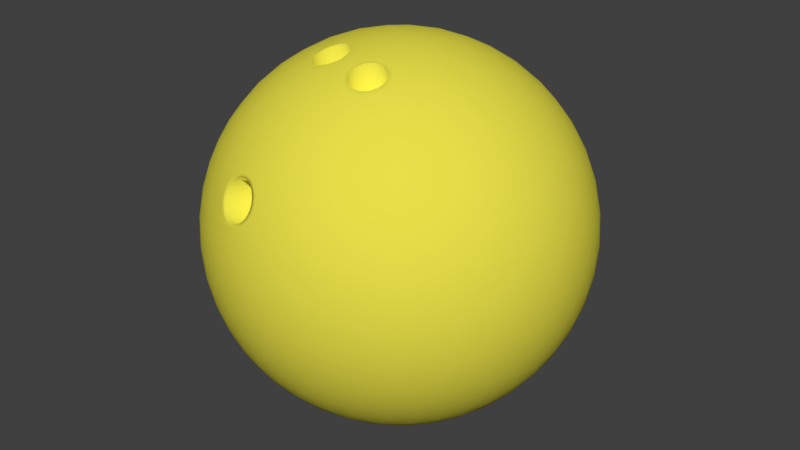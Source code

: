 # Source: IncrediBowl_Ball.blend  (saved by Blender 2.78.0; exported with 4.5.12 LTS)
import bpy
from mathutils import Matrix  # noqa: F401  (used for matrix-valued properties, if any)

bpy.ops.wm.read_factory_settings(use_empty=True)
scene = bpy.context.scene
scene.name = 'Scene'

# ---- collections
col_collection_1 = bpy.data.collections.new('Collection 1'); scene.collection.children.link(col_collection_1)

# ---- materials (node trees are filled in below, after node groups)
mat_bowlingball = bpy.data.materials.new('BowlingBall')
mat_bowlingball.alpha_threshold = 0.0
mat_bowlingball.use_transparent_shadow = False
mat_bowlingball.diffuse_color = (0.8, 0.7381, 0.06661, 1.0)
mat_bowlingball.roughness = 0.5

# ---- material node trees

# ---- world
world_world = bpy.data.worlds.new('World'); scene.world = world_world
world_world.color = (0.05088, 0.05088, 0.05088)
world_world.use_sun_shadow = False
world_world.sun_shadow_jitter_overblur = 0.0
world_world.cycles.sampling_method = 'MANUAL'

# ---- meshes
me_icosphere = bpy.data.meshes.new('Icosphere')
me_icosphere.from_pydata([(0.0, 0.0, -1.079), (0.7808, -0.5673, -0.4825), (-0.2982, -0.9179, -0.4826), (-0.9651, 0.0, -0.4825), (-0.2982, 0.9179, -0.4826), (0.7808, 0.5673, -0.4825), (0.2982, -0.9179, 0.4826), (-0.7808, -0.5673, 0.4825), (-0.7808, 0.5673, 0.4825), (0.2982, 0.9179, 0.4826), (0.9651, 0.0, 0.4825), (0.0, 0.0, 1.079), (-0.2783, -0.8566, -0.5942), (-0.2512, -0.7732, -0.7095), (-0.2165, -0.6665, -0.8205), (-0.1753, -0.5395, -0.9179), (-0.1299, -0.3999, -0.9937), (-0.08374, -0.2577, -1.044), (-0.03976, -0.1224, -1.071), (0.1041, -0.07563, -1.071), (0.2192, -0.1593, -1.044), (0.3402, -0.2471, -0.9937), (0.4589, -0.3334, -0.9179), (0.5669, -0.4119, -0.8205), (0.6577, -0.4778, -0.7095), (0.7286, -0.5294, -0.5942), (0.6889, -0.6518, -0.5147), (0.574, -0.7356, -0.542), (0.437, -0.8118, -0.5606), (0.2836, -0.8729, -0.5673), (0.1236, -0.9136, -0.5606), (-0.03198, -0.9325, -0.542), (-0.1742, -0.9322, -0.5147), (0.8327, 0.4538, -0.5147), (0.8769, 0.3186, -0.542), (0.9071, 0.1648, -0.5606), (0.9178, -1.89e-08, -0.5673), (0.9071, -0.1648, -0.5606), (0.8769, -0.3186, -0.542), (0.8327, -0.4538, -0.5147), (0.1041, 0.07563, -1.071), (0.2192, 0.1593, -1.044), (0.3402, 0.2471, -0.9937), (0.4589, 0.3334, -0.9179), (0.5669, 0.4119, -0.8205), (0.6577, 0.4778, -0.7095), (0.7286, 0.5294, -0.5942), (-0.9007, 0.0, -0.5942), (-0.813, 0.0, -0.7095), (-0.7008, 0.0, -0.8205), (-0.5673, 0.0, -0.9179), (-0.4205, 0.0, -0.9937), (-0.271, 0.0, -1.044), (-0.1287, 0.0, -1.071), (-0.407, -0.8566, -0.5147), (-0.5222, -0.7732, -0.542), (-0.637, -0.6665, -0.5606), (-0.7426, -0.5395, -0.5673), (-0.8307, -0.3999, -0.5606), (-0.8967, -0.2577, -0.542), (-0.9404, -0.1224, -0.5147), (-0.2783, 0.8566, -0.5942), (-0.2512, 0.7732, -0.7095), (-0.2165, 0.6665, -0.8205), (-0.1753, 0.5395, -0.9179), (-0.1299, 0.3999, -0.9937), (-0.08374, 0.2577, -1.044), (-0.03976, 0.1224, -1.071), (-0.9404, 0.1224, -0.5147), (-0.8967, 0.2577, -0.542), (-0.8307, 0.3999, -0.5606), (-0.7426, 0.5395, -0.5673), (-0.637, 0.6665, -0.5606), (-0.5222, 0.7732, -0.542), (-0.407, 0.8566, -0.5147), (-0.1742, 0.9322, -0.5147), (-0.03198, 0.9325, -0.542), (0.1236, 0.9136, -0.5606), (0.2836, 0.8729, -0.5673), (0.437, 0.8118, -0.5606), (0.574, 0.7356, -0.542), (0.6889, 0.6518, -0.5147), (1.005, -0.07563, 0.386), (1.032, -0.1593, 0.271), (1.041, -0.2471, 0.1402), (1.026, -0.3334, -9.451e-09), (0.9874, -0.4119, -0.1402), (0.9287, -0.4778, -0.271), (0.8573, -0.5294, -0.386), (0.8573, 0.5294, -0.386), (0.9287, 0.4778, -0.271), (0.9874, 0.4119, -0.1402), (1.026, 0.3334, 9.451e-09), (1.041, 0.2471, 0.1402), (1.032, 0.1593, 0.271), (1.005, 0.07563, 0.386), (0.2386, -0.9789, 0.386), (0.1675, -1.031, 0.271), (0.08662, -1.066, 0.1402), (-9.451e-09, -1.079, -9.451e-09), (-0.08662, -1.066, -0.1402), (-0.1675, -1.031, -0.271), (-0.2386, -0.9789, -0.386), (0.7684, -0.6518, -0.386), (0.7414, -0.7356, -0.271), (0.6969, -0.8118, -0.1402), (0.6342, -0.8729, 9.451e-09), (0.5567, -0.9136, 0.1402), (0.4705, -0.9325, 0.271), (0.3824, -0.9322, 0.386), (-0.8573, -0.5294, 0.386), (-0.9287, -0.4778, 0.271), (-0.9874, -0.4119, 0.1402), (-1.026, -0.3334, -9.451e-09), (-1.041, -0.2471, -0.1402), (-1.032, -0.1593, -0.271), (-1.005, -0.07563, -0.386), (-0.3824, -0.9322, -0.386), (-0.4705, -0.9325, -0.271), (-0.5567, -0.9136, -0.1402), (-0.6342, -0.8729, 9.451e-09), (-0.6969, -0.8118, 0.1402), (-0.7414, -0.7356, 0.271), (-0.7684, -0.6518, 0.386), (-0.7684, 0.6518, 0.386), (-0.7414, 0.7356, 0.271), (-0.6969, 0.8118, 0.1402), (-0.6342, 0.8729, -9.451e-09), (-0.5567, 0.9136, -0.1402), (-0.4705, 0.9325, -0.271), (-0.3824, 0.9322, -0.386), (-1.005, 0.07563, -0.386), (-1.032, 0.1593, -0.271), (-1.041, 0.2471, -0.1402), (-1.026, 0.3334, 9.451e-09), (-0.9874, 0.4119, 0.1402), (-0.9287, 0.4778, 0.271), (-0.8573, 0.5294, 0.386), (0.3824, 0.9322, 0.386), (0.4705, 0.9325, 0.271), (0.5567, 0.9136, 0.1402), (0.6342, 0.8729, -9.451e-09), (0.6969, 0.8118, -0.1402), (0.7414, 0.7356, -0.271), (0.7684, 0.6518, -0.386), (-0.2386, 0.9789, -0.386), (-0.1675, 1.031, -0.271), (-0.08662, 1.066, -0.1402), (9.451e-09, 1.079, 9.451e-09), (0.08662, 1.066, 0.1402), (0.1675, 1.031, 0.271), (0.2386, 0.9789, 0.386), (0.9404, -0.1224, 0.5147), (0.8967, -0.2577, 0.542), (0.8307, -0.3999, 0.5606), (0.7426, -0.5395, 0.5673), (0.637, -0.6665, 0.5606), (0.5222, -0.7732, 0.542), (0.407, -0.8566, 0.5147), (0.1742, -0.9322, 0.5147), (0.03198, -0.9325, 0.542), (-0.1408, -0.9219, 0.5391), (-0.2722, -0.8896, 0.5421), (-0.437, -0.8118, 0.5606), (-0.574, -0.7356, 0.542), (-0.6889, -0.6518, 0.5147), (-0.8327, -0.4538, 0.5147), (-0.8769, -0.3186, 0.542), (-0.9071, -0.1648, 0.5606), (-0.9178, 1.89e-08, 0.5673), (-0.9071, 0.1648, 0.5606), (-0.8769, 0.3186, 0.542), (-0.8327, 0.4538, 0.5147), (-0.6889, 0.6518, 0.5147), (-0.574, 0.7356, 0.542), (-0.437, 0.8118, 0.5606), (-0.2836, 0.8729, 0.5673), (-0.1236, 0.9136, 0.5606), (0.03198, 0.9325, 0.542), (0.1742, 0.9322, 0.5147), (0.407, 0.8566, 0.5147), (0.5222, 0.7732, 0.542), (0.637, 0.6665, 0.5606), (0.7426, 0.5395, 0.5673), (0.8307, 0.3999, 0.5606), (0.8967, 0.2577, 0.542), (0.9404, 0.1224, 0.5147), (0.03976, -0.1224, 1.071), (0.09276, -0.2855, 1.035), (0.09953, -0.3063, 1.027), (0.1753, -0.5395, 0.9179), (0.2165, -0.6665, 0.8205), (0.2512, -0.7732, 0.7095), (0.2783, -0.8566, 0.5942), (0.9007, 0.0, 0.5942), (0.813, 0.0, 0.7095), (0.7008, 0.0, 0.8205), (0.5673, 0.0, 0.9179), (0.4205, 0.0, 0.9937), (0.271, 0.0, 1.044), (0.1287, 0.0, 1.071), (-0.1041, -0.07563, 1.071), (-0.2137, -0.1893, 1.039), (-0.3028, -0.2631, 0.9987), (-0.4589, -0.3334, 0.9179), (-0.5669, -0.4119, 0.8205), (-0.6577, -0.4778, 0.7095), (-0.7286, -0.5294, 0.5942), (-0.1041, 0.07563, 1.071), (-0.2192, 0.1593, 1.044), (-0.3402, 0.2471, 0.9937), (-0.4589, 0.3334, 0.9179), (-0.5669, 0.4119, 0.8205), (-0.6577, 0.4778, 0.7095), (-0.7286, 0.5294, 0.5942), (0.03976, 0.1224, 1.071), (0.08374, 0.2577, 1.044), (0.1299, 0.3999, 0.9937), (0.1753, 0.5395, 0.9179), (0.2165, 0.6665, 0.8205), (0.2512, 0.7732, 0.7095), (0.2783, 0.8566, 0.5942), (0.1793, 0.1303, 1.056), (0.3314, 0.1365, 1.018), (0.2322, 0.273, 1.018), (0.487, 0.14, 0.9526), (0.3904, 0.2836, 0.9651), (0.2836, 0.4199, 0.9526), (0.6342, 0.14, 0.8616), (0.5468, 0.2874, 0.8847), (0.4423, 0.4312, 0.8847), (0.3291, 0.5599, 0.8616), (0.7621, 0.1365, 0.7516), (0.6886, 0.2836, 0.7808), (0.5935, 0.4312, 0.7913), (0.4825, 0.5673, 0.7808), (0.3653, 0.6826, 0.7516), (0.8643, 0.1303, 0.6327), (0.8064, 0.273, 0.6629), (0.7252, 0.4199, 0.6797), (0.6235, 0.5599, 0.6797), (0.5089, 0.6826, 0.6629), (0.391, 0.7817, 0.6327), (-0.0685, 0.2108, 1.056), (-0.02742, 0.3574, 1.018), (-0.1879, 0.3053, 1.018), (0.01737, 0.5064, 0.9526), (-0.1491, 0.4589, 0.9651), (-0.3117, 0.3995, 0.9526), (0.06285, 0.6464, 0.8616), (-0.1044, 0.6088, 0.8847), (-0.2734, 0.5539, 0.8847), (-0.4308, 0.486, 0.8616), (0.1057, 0.7669, 0.7516), (-0.05696, 0.7426, 0.7808), (-0.2267, 0.6977, 0.7913), (-0.3904, 0.6342, 0.7808), (-0.5363, 0.5584, 0.7516), (0.1432, 0.8623, 0.6327), (-0.01048, 0.8513, 0.6629), (-0.1753, 0.8195, 0.6797), (-0.3399, 0.766, 0.6797), (-0.4919, 0.6949, 0.6629), (-0.6227, 0.6134, 0.6327), (-0.2217, 0.0, 1.056), (-0.3484, 0.08437, 1.018), (-0.3484, -0.08437, 1.018), (-0.4763, 0.173, 0.9526), (-0.4825, -1.691e-08, 0.9651), (-0.4763, -0.173, 0.9526), (-0.5954, 0.2595, 0.8616), (-0.6113, 0.08883, 0.8847), (-0.6113, -0.08883, 0.8847), (-0.5954, -0.2595, 0.8616), (-0.6968, 0.3375, 0.7516), (-0.7238, 0.1753, 0.7808), (-0.7336, -1.793e-08, 0.7913), (-0.7238, -0.1753, 0.7808), (-0.6968, -0.3375, 0.7516), (-0.7758, 0.4026, 0.6327), (-0.8129, 0.2531, 0.6629), (-0.8335, 0.08651, 0.6797), (-0.8335, -0.08651, 0.6797), (-0.8129, -0.2531, 0.6629), (-0.7758, -0.4026, 0.6327), (-0.09403, -0.2334, 1.047), (-0.1728, -0.09184, 0.4159), (-0.02742, -0.3574, 1.018), (-0.2817, -0.3766, 0.9681), (-0.1577, -0.4239, 0.977), (0.0439, -0.4813, 0.9622), (-0.4308, -0.486, 0.8616), (-0.2734, -0.5539, 0.8847), (-0.1044, -0.6088, 0.8847), (0.06285, -0.6464, 0.8616), (-0.5363, -0.5584, 0.7516), (-0.3904, -0.6342, 0.7808), (-0.2267, -0.6977, 0.7913), (-0.05696, -0.7426, 0.7808), (0.1057, -0.7669, 0.7516), (-0.6227, -0.6134, 0.6327), (-0.4919, -0.6949, 0.6629), (-0.3399, -0.766, 0.6797), (-0.1753, -0.8195, 0.6797), (-0.01048, -0.8513, 0.6629), (0.1432, -0.8623, 0.6327), (0.1793, -0.1303, 1.056), (0.2322, -0.273, 1.018), (0.3314, -0.1365, 1.018), (0.2474, -0.4152, 0.9622), (0.3904, -0.2836, 0.9651), (0.487, -0.14, 0.9526), (0.3291, -0.5599, 0.8616), (0.4423, -0.4312, 0.8847), (0.5468, -0.2874, 0.8847), (0.6342, -0.14, 0.8616), (0.3653, -0.6826, 0.7516), (0.4825, -0.5673, 0.7808), (0.5935, -0.4312, 0.7913), (0.6886, -0.2836, 0.7808), (0.7621, -0.1365, 0.7516), (0.391, -0.7817, 0.6327), (0.5089, -0.6826, 0.6629), (0.6235, -0.5599, 0.6797), (0.7252, -0.4199, 0.6797), (0.8064, -0.273, 0.6629), (0.8643, -0.1303, 0.6327), (0.9751, 0.2108, 0.411), (0.9943, 0.3053, 0.2871), (0.9225, 0.3574, 0.4306), (0.9914, 0.3995, 0.1472), (0.9299, 0.4589, 0.2982), (0.8443, 0.5065, 0.4416), (0.9633, 0.486, -3.377e-08), (0.9135, 0.5539, 0.1511), (0.838, 0.6088, 0.3022), (0.7426, 0.6464, 0.4416), (0.9121, 0.5584, -0.1435), (0.8729, 0.6342, 0.0), (0.8091, 0.6977, 0.1511), (0.7238, 0.7426, 0.2982), (0.625, 0.7669, 0.4306), (0.8443, 0.6134, -0.274), (0.8129, 0.6949, -0.1435), (0.7599, 0.766, 5.518e-08), (0.6863, 0.8195, 0.1472), (0.5976, 0.8513, 0.2871), (0.5018, 0.8623, 0.411), (0.1008, 0.9926, 0.411), (0.01694, 1.04, 0.2871), (-0.05483, 0.9878, 0.4306), (-0.07359, 1.066, 0.1472), (-0.1491, 1.026, 0.2982), (-0.2208, 0.9594, 0.4416), (-0.1646, 1.066, -3.715e-07), (-0.2445, 1.04, 0.1511), (-0.3201, 0.9851, 0.3022), (-0.3853, 0.906, 0.4416), (-0.2492, 1.04, -0.1435), (-0.3334, 1.026, -5.308e-07), (-0.4135, 0.9851, 0.1511), (-0.4825, 0.9178, 0.2982), (-0.5363, 0.8314, 0.4306), (-0.3225, 0.9926, -0.274), (-0.4097, 0.9878, -0.1435), (-0.4937, 0.9594, -4.138e-07), (-0.5673, 0.906, 0.1472), (-0.625, 0.8314, 0.2871), (-0.665, 0.7437, 0.411), (-0.9128, 0.4026, 0.411), (-0.9838, 0.3375, 0.2871), (-0.9564, 0.2531, 0.4306), (-1.037, 0.2595, 0.1472), (-1.022, 0.1753, 0.2982), (-0.9807, 0.08651, 0.4416), (-1.065, 0.173, 1.182e-07), (-1.065, 0.08883, 0.1511), (-1.036, -8.668e-08, 0.3022), (-0.9807, -0.08651, 0.4416), (-1.066, 0.08437, -0.1435), (-1.079, -3.893e-07, 6.901e-07), (-1.065, -0.08883, 0.1511), (-1.022, -0.1753, 0.2982), (-0.9564, -0.2531, 0.4306), (-1.044, -4.365e-07, -0.274), (-1.066, -0.08437, -0.1435), (-1.065, -0.173, 1.573e-06), (-1.037, -0.2595, 0.1472), (-0.9838, -0.3375, 0.2871), (-0.9128, -0.4026, 0.411), (-0.665, -0.7437, 0.411), (-0.625, -0.8314, 0.2871), (-0.5363, -0.8314, 0.4306), (-0.5673, -0.906, 0.1472), (-0.4825, -0.9178, 0.2982), (-0.3501, -0.9171, 0.4408), (-0.4937, -0.9594, -6.754e-07), (-0.4135, -0.9851, 0.1511), (-0.3001, -0.9796, 0.33), (-0.4097, -0.9878, -0.1435), (-0.3334, -1.026, -8.493e-07), (-0.2445, -1.04, 0.1511), (-0.1643, -1.012, 0.328), (-0.08916, -0.982, 0.4317), (-0.3225, -0.9926, -0.274), (-0.2492, -1.04, -0.1435), (-0.1646, -1.066, -5.334e-07), (-0.07359, -1.066, 0.1472), (0.01694, -1.04, 0.2871), (0.1008, -0.9926, 0.411), (0.5018, -0.8623, 0.411), (0.5976, -0.8513, 0.2871), (0.625, -0.7669, 0.4306), (0.6863, -0.8195, 0.1472), (0.7238, -0.7426, 0.2982), (0.7426, -0.6464, 0.4416), (0.7599, -0.766, -1.182e-06), (0.8091, -0.6977, 0.1511), (0.838, -0.6088, 0.3022), (0.8443, -0.5065, 0.4416), (0.8129, -0.6949, -0.1435), (0.8729, -0.6342, -2.053e-06), (0.9135, -0.5539, 0.1511), (0.9299, -0.4589, 0.2982), (0.9225, -0.3574, 0.4306), (0.8443, -0.6134, -0.274), (0.9121, -0.5584, -0.1435), (0.9633, -0.486, -2.455e-06), (0.9914, -0.3995, 0.1472), (0.9943, -0.3053, 0.2871), (0.9751, -0.2108, 0.411), (0.3225, 0.9926, 0.274), (0.4097, 0.9878, 0.1435), (0.2492, 1.04, 0.1435), (0.4937, 0.9594, -4.904e-09), (0.3334, 1.026, -1.411e-14), (0.1646, 1.066, 4.904e-09), (0.5673, 0.906, -0.1472), (0.4135, 0.9851, -0.1511), (0.2445, 1.04, -0.1511), (0.07359, 1.066, -0.1472), (0.625, 0.8314, -0.2871), (0.4825, 0.9178, -0.2982), (0.3201, 0.9851, -0.3022), (0.1491, 1.026, -0.2982), (-0.01694, 1.04, -0.2871), (0.665, 0.7437, -0.411), (0.5363, 0.8314, -0.4306), (0.3853, 0.906, -0.4416), (0.2208, 0.9594, -0.4416), (0.05483, 0.9878, -0.4306), (-0.1008, 0.9926, -0.411), (-0.8443, 0.6134, 0.274), (-0.8129, 0.6949, 0.1435), (-0.9121, 0.5584, 0.1435), (-0.7599, 0.766, -4.904e-09), (-0.8729, 0.6342, -4.232e-14), (-0.9633, 0.486, 4.904e-09), (-0.6863, 0.8195, -0.1472), (-0.8091, 0.6977, -0.1511), (-0.9135, 0.5539, -0.1511), (-0.9914, 0.3995, -0.1472), (-0.5976, 0.8513, -0.2871), (-0.7238, 0.7426, -0.2982), (-0.838, 0.6088, -0.3022), (-0.9299, 0.4589, -0.2982), (-0.9943, 0.3053, -0.2871), (-0.5018, 0.8623, -0.411), (-0.625, 0.7669, -0.4306), (-0.7426, 0.6464, -0.4416), (-0.8443, 0.5065, -0.4416), (-0.9225, 0.3574, -0.4306), (-0.9751, 0.2108, -0.411), (-0.8443, -0.6134, 0.274), (-0.9121, -0.5584, 0.1435), (-0.8129, -0.6949, 0.1435), (-0.9633, -0.486, -4.904e-09), (-0.8729, -0.6342, 4.333e-14), (-0.7599, -0.766, 4.904e-09), (-0.9914, -0.3995, -0.1472), (-0.9135, -0.5539, -0.1511), (-0.8091, -0.6977, -0.1511), (-0.6863, -0.8195, -0.1472), (-0.9943, -0.3053, -0.2871), (-0.9299, -0.4589, -0.2982), (-0.838, -0.6088, -0.3022), (-0.7238, -0.7426, -0.2982), (-0.5976, -0.8513, -0.2871), (-0.9751, -0.2108, -0.411), (-0.9225, -0.3574, -0.4306), (-0.8443, -0.5065, -0.4416), (-0.7426, -0.6464, -0.4416), (-0.625, -0.7669, -0.4306), (-0.5018, -0.8623, -0.411), (0.3225, -0.9926, 0.274), (0.2492, -1.04, 0.1435), (0.4097, -0.9878, 0.1435), (0.1646, -1.066, -4.904e-09), (0.3334, -1.026, 1.511e-14), (0.4937, -0.9594, 4.904e-09), (0.07359, -1.066, -0.1472), (0.2445, -1.04, -0.1511), (0.4135, -0.9851, -0.1511), (0.5673, -0.906, -0.1472), (-0.01694, -1.04, -0.2871), (0.1491, -1.026, -0.2982), (0.3201, -0.9851, -0.3022), (0.4825, -0.9178, -0.2982), (0.625, -0.8314, -0.2871), (-0.1008, -0.9926, -0.411), (0.05483, -0.9878, -0.4306), (0.2208, -0.9594, -0.4416), (0.3853, -0.906, -0.4416), (0.5363, -0.8314, -0.4306), (0.665, -0.7437, -0.411), (1.044, -1.626e-08, 0.274), (1.066, -0.08437, 0.1435), (1.066, 0.08437, 0.1435), (1.065, -0.173, -4.904e-09), (1.079, -1.691e-08, 5.038e-16), (1.065, 0.173, 4.904e-09), (1.037, -0.2595, -0.1472), (1.065, -0.08883, -0.1511), (1.065, 0.08883, -0.1511), (1.037, 0.2595, -0.1472), (0.9838, -0.3375, -0.2871), (1.022, -0.1753, -0.2982), (1.036, -3.587e-08, -0.3022), (1.022, 0.1753, -0.2982), (0.9838, 0.3375, -0.2871), (0.9128, -0.4026, -0.411), (0.9564, -0.2531, -0.4306), (0.9807, -0.08651, -0.4416), (0.9807, 0.08651, -0.4416), (0.9564, 0.2531, -0.4306), (0.9128, 0.4026, -0.411), (0.6227, 0.6134, -0.6327), (0.5363, 0.5584, -0.7516), (0.4919, 0.6949, -0.6629), (0.4308, 0.486, -0.8616), (0.3904, 0.6342, -0.7808), (0.3399, 0.766, -0.6797), (0.3117, 0.3995, -0.9526), (0.2734, 0.5539, -0.8847), (0.2267, 0.6977, -0.7913), (0.1753, 0.8195, -0.6797), (0.1879, 0.3053, -1.018), (0.1491, 0.4589, -0.9651), (0.1044, 0.6088, -0.8847), (0.05696, 0.7426, -0.7808), (0.01048, 0.8513, -0.6629), (0.0685, 0.2108, -1.056), (0.02741, 0.3574, -1.018), (-0.01737, 0.5065, -0.9526), (-0.06285, 0.6464, -0.8616), (-0.1057, 0.7669, -0.7516), (-0.1432, 0.8623, -0.6327), (-0.391, 0.7817, -0.6327), (-0.3653, 0.6826, -0.7516), (-0.5089, 0.6826, -0.6629), (-0.3291, 0.5599, -0.8616), (-0.4825, 0.5673, -0.7808), (-0.6235, 0.5599, -0.6797), (-0.2836, 0.4199, -0.9526), (-0.4423, 0.4312, -0.8847), (-0.5935, 0.4312, -0.7913), (-0.7252, 0.4199, -0.6797), (-0.2322, 0.273, -1.018), (-0.3904, 0.2836, -0.9651), (-0.5468, 0.2874, -0.8847), (-0.6886, 0.2836, -0.7808), (-0.8064, 0.273, -0.6629), (-0.1793, 0.1303, -1.056), (-0.3314, 0.1365, -1.018), (-0.487, 0.14, -0.9526), (-0.6342, 0.14, -0.8616), (-0.7621, 0.1365, -0.7516), (-0.8643, 0.1303, -0.6327), (-0.8643, -0.1303, -0.6327), (-0.7621, -0.1365, -0.7516), (-0.8064, -0.273, -0.6629), (-0.6342, -0.14, -0.8616), (-0.6886, -0.2836, -0.7808), (-0.7252, -0.4199, -0.6797), (-0.487, -0.14, -0.9526), (-0.5468, -0.2874, -0.8847), (-0.5935, -0.4312, -0.7913), (-0.6235, -0.5599, -0.6797), (-0.3314, -0.1365, -1.018), (-0.3904, -0.2836, -0.9651), (-0.4423, -0.4312, -0.8847), (-0.4825, -0.5673, -0.7808), (-0.5089, -0.6826, -0.6629), (-0.1793, -0.1303, -1.056), (-0.2323, -0.273, -1.018), (-0.2836, -0.4199, -0.9526), (-0.3291, -0.5599, -0.8616), (-0.3653, -0.6826, -0.7516), (-0.391, -0.7817, -0.6327), (0.7758, 0.4026, -0.6327), (0.8129, 0.2531, -0.6629), (0.6968, 0.3375, -0.7516), (0.8335, 0.08651, -0.6797), (0.7238, 0.1753, -0.7808), (0.5954, 0.2595, -0.8616), (0.8335, -0.08651, -0.6797), (0.7336, -5.201e-07, -0.7913), (0.6113, 0.08882, -0.8847), (0.4763, 0.173, -0.9526), (0.8129, -0.2531, -0.6629), (0.7238, -0.1753, -0.7808), (0.6113, -0.08883, -0.8847), (0.4825, -7.963e-07, -0.9651), (0.3484, 0.08437, -1.018), (0.7758, -0.4026, -0.6327), (0.6968, -0.3375, -0.7516), (0.5954, -0.2595, -0.8616), (0.4763, -0.173, -0.9526), (0.3484, -0.08437, -1.018), (0.2217, -6.077e-07, -1.056), (-0.1432, -0.8623, -0.6327), (-0.1056, -0.7669, -0.7516), (0.01048, -0.8513, -0.6629), (-0.06285, -0.6464, -0.8616), (0.05696, -0.7426, -0.7808), (0.1753, -0.8195, -0.6797), (-0.01737, -0.5064, -0.9526), (0.1044, -0.6088, -0.8847), (0.2267, -0.6977, -0.7913), (0.3399, -0.766, -0.6797), (0.02742, -0.3574, -1.018), (0.1491, -0.4589, -0.9651), (0.2734, -0.5539, -0.8847), (0.3904, -0.6342, -0.7808), (0.4919, -0.6949, -0.6629), (0.0685, -0.2108, -1.056), (0.1879, -0.3053, -1.018), (0.3117, -0.3995, -0.9526), (0.4308, -0.486, -0.8616), (0.5363, -0.5584, -0.7516), (0.6227, -0.6134, -0.6327), (-0.1236, -0.9136, 0.5606), (-0.2836, -0.8729, 0.5673), (-0.3853, -0.906, 0.4416), (-0.1491, -1.026, 0.2982), (-0.05483, -0.9878, 0.4306), (-0.3201, -0.9851, 0.3022), (-0.177, -0.9173, 0.5343), (-0.2079, -0.9079, 0.5391), (-0.2393, -0.9021, 0.5355), (-0.324, -0.9146, 0.4639), (-0.3093, -0.9065, 0.4896), (-0.2877, -0.9015, 0.5116), (-0.151, -1.002, 0.3595), (-0.13, -0.997, 0.3818), (-0.1156, -0.9883, 0.4082), (-0.3313, -0.9349, 0.4154), (-0.3238, -0.9496, 0.3873), (-0.3077, -0.9645, 0.3628), (-0.264, -0.9871, 0.3356), (-0.232, -0.9967, 0.3306), (-0.1992, -1.002, 0.3347), (-0.1335, -0.9395, 0.5075), (-0.1174, -0.954, 0.4837), (-0.1096, -0.9678, 0.4567), (-0.2421, -0.8917, 0.5531), (-0.2646, -0.9003, 0.5262), (-0.2996, -0.891, 0.5247), (-0.09642, -0.9935, 0.4026), (-0.1095, -0.9785, 0.4327), (-0.3234, -0.9653, 0.3493), (-0.2882, -0.9765, 0.3465), (-0.1953, -1.01, 0.316), (-0.173, -1.004, 0.3448), (-0.08929, -0.9692, 0.4602), (-0.1532, -0.9277, 0.5236), (-0.1691, -0.9095, 0.5517), (-0.2053, -0.8985, 0.5573), (-0.3305, -0.9235, 0.4404), (-0.3422, -0.9063, 0.4687), (-0.325, -0.8968, 0.4988), (-0.138, -1.01, 0.3454), (-0.1133, -1.004, 0.3716), (-0.351, -0.9305, 0.411), (-0.3422, -0.9477, 0.378), (-0.2714, -0.9922, 0.3169), (-0.2338, -1.003, 0.3112), (-0.1174, -0.9359, 0.5199), (-0.09849, -0.9528, 0.4919), (-0.2192, -0.1593, 1.044), (-0.3402, -0.2471, 0.9937), (-0.0685, -0.2108, 1.056), (0.01737, -0.5064, 0.9526), (0.1631, -0.5019, 0.9377), (-0.3117, -0.3995, 0.9526), (-0.1491, -0.4589, 0.9651), (0.01001, -0.3668, 1.012), (-0.06842, -0.3448, 1.017), (0.08374, -0.2577, 1.044), (0.2836, -0.4199, 0.9526), (0.2075, -0.3026, 1.012), (-0.2324, -0.2186, 1.028), (-0.2554, -0.2332, 1.019), (-0.2723, -0.2526, 1.01), (-0.1839, -0.2106, 1.04), (-0.155, -0.2171, 1.043), (-0.1293, -0.2311, 1.043), (0.07983, -0.4782, 0.9604), (0.1064, -0.4863, 0.9536), (0.134, -0.4871, 0.9494), (-0.2463, -0.3817, 0.9749), (-0.2194, -0.3969, 0.9754), (-0.189, -0.4038, 0.9789), (-0.0981, -0.2673, 1.038), (-0.08912, -0.2923, 1.031), (-0.08709, -0.3175, 1.024), (0.07753, -0.3163, 1.026), (0.0563, -0.3328, 1.022), (0.04072, -0.3531, 1.016), (-0.2862, -0.2933, 0.9944), (-0.2849, -0.3193, 0.9868), (-0.2767, -0.3445, 0.9806), (-0.09966, -0.3588, 1.009), (-0.1169, -0.3798, 0.9995), (-0.1401, -0.3951, 0.9906), (0.02837, -0.3955, 1.0), (0.03185, -0.4231, 0.9887), (0.04389, -0.4481, 0.9771), (0.1779, -0.4729, 0.9494), (0.1998, -0.456, 0.9536), (0.2165, -0.4338, 0.9604), (0.1232, -0.3014, 1.026), (0.1501, -0.3024, 1.022), (0.1746, -0.3096, 1.016), (0.2095, -0.3366, 1.0), (0.2229, -0.361, 0.9887), (0.2279, -0.3884, 0.9771), (-0.2913, -0.2394, 1.008), (-0.2815, -0.2716, 1.002), (-0.1161, -0.213, 1.049), (-0.1115, -0.2475, 1.041), (0.1349, -0.5079, 0.9391), (0.1567, -0.4823, 0.9482), (-0.1895, -0.4255, 0.9705), (-0.1633, -0.4025, 0.9841), (-0.06403, -0.3191, 1.026), (-0.0906, -0.3381, 1.017), (0.02055, -0.3428, 1.021), (0.03229, -0.3722, 1.009), (-0.297, -0.3523, 0.9726), (-0.2644, -0.3639, 0.9769), (-0.129, -0.4147, 0.985), (0.0241, -0.4597, 0.9733), (0.05983, -0.4655, 0.9681), (0.2365, -0.4424, 0.9525), (0.2252, -0.4118, 0.9681), (0.1848, -0.2894, 1.021), (0.1927, -0.3201, 1.009), (0.2507, -0.3861, 0.9733), (-0.209, -0.2116, 1.035), (-0.2427, -0.198, 1.031), (-0.2707, -0.2157, 1.02), (-0.1827, -0.188, 1.045), (-0.1474, -0.196, 1.049), (0.06869, -0.4969, 0.9525), (0.1012, -0.5069, 0.9441), (-0.2594, -0.3986, 0.9656), (-0.2265, -0.4171, 0.9661), (-0.07747, -0.2579, 1.043), (-0.06651, -0.2884, 1.035), (0.09953, -0.3063, 1.027), (0.06552, -0.2978, 1.033), (0.0396, -0.318, 1.028), (-0.3086, -0.2899, 0.9895), (-0.3071, -0.3216, 0.9801), (-0.07962, -0.3704, 1.007), (-0.1006, -0.396, 0.9957), (0.005161, -0.3955, 1.001), (0.009401, -0.4291, 0.9874), (0.1894, -0.4902, 0.9391), (0.2161, -0.4696, 0.9441), (0.122, -0.2794, 1.033), (0.1549, -0.2805, 1.028), (0.2283, -0.323, 1.001), (0.2446, -0.3527, 0.9874), (-0.09214, -0.4051, 0.1893), (-0.02458, -0.3733, 0.2714), (-0.1595, -0.4221, 0.09433), (-0.2019, -0.3692, 0.1882), (-0.1359, -0.3459, 0.274), (-0.04439, -0.4493, 0.09263), (0.01919, -0.4241, 0.1805), (-0.1106, -0.3477, 0.2833), (-0.159, -0.3471, 0.2594), (0.01307, -0.4339, 0.156), (-0.1791, -0.4102, 0.1106), (-0.07056, -0.448, 0.08252), (0.01907, -0.4135, 0.2045), (-0.04839, -0.3629, 0.2821), (-0.07926, -0.3535, 0.2869), (-0.1953, -0.3602, 0.2117), (-0.1806, -0.3521, 0.2373), (-0.02233, -0.4478, 0.1073), (-0.001327, -0.4426, 0.1296), (-0.2027, -0.3805, 0.1632), (-0.1952, -0.3952, 0.1351), (-0.1354, -0.4327, 0.08334), (-0.1034, -0.4424, 0.07843), (-0.004842, -0.3851, 0.2553), (0.01123, -0.3996, 0.2315), (-0.2815, -0.2716, 1.002), (-0.0906, -0.3381, 1.017), (-0.209, -0.2116, 1.035), (-0.1115, -0.2475, 1.041), (-0.2644, -0.3639, 0.9769), (-0.1633, -0.4025, 0.9841), (-0.2723, -0.2526, 1.01), (-0.1293, -0.2311, 1.043), (-0.189, -0.4038, 0.9789), (-0.08709, -0.3175, 1.024), (-0.2767, -0.3445, 0.9806), (-0.1401, -0.3951, 0.9906), (-0.2324, -0.2186, 1.028), (-0.2554, -0.2332, 1.019), (-0.1839, -0.2106, 1.04), (-0.155, -0.2171, 1.043), (-0.2463, -0.3817, 0.9749), (-0.2194, -0.3969, 0.9754), (-0.0981, -0.2673, 1.038), (-0.08912, -0.2923, 1.031), (-0.2862, -0.2933, 0.9944), (-0.2849, -0.3193, 0.9868), (-0.09966, -0.3588, 1.009), (-0.1169, -0.3798, 0.9995), (-0.07923, -0.1255, 0.4317), (0.01807, -0.1584, 0.4307), (-0.1003, -0.03188, 0.4487), (-0.002824, -0.06775, 0.4553), (-0.1557, -0.1842, 0.3909), (-0.05465, -0.2228, 0.3981), (-0.1636, -0.07283, 0.4237), (-0.02058, -0.05135, 0.4573), (-0.08032, -0.2241, 0.3929), (0.02158, -0.1377, 0.4379), (-0.168, -0.1647, 0.3946), (-0.03147, -0.2154, 0.4046), (-0.1237, -0.0389, 0.442), (-0.1467, -0.05344, 0.4331), (-0.07528, -0.03085, 0.4536), (-0.04634, -0.03741, 0.457), (-0.1376, -0.202, 0.3889), (-0.1107, -0.2172, 0.3894), (0.01056, -0.0876, 0.4516), (0.01955, -0.1126, 0.4455), (-0.1775, -0.1136, 0.4084), (-0.1763, -0.1396, 0.4008), (0.009005, -0.1791, 0.4229), (-0.008192, -0.2, 0.4135), (0.09953, -0.3063, 1.027), (0.05284, -0.1626, 0.6701), (0.1567, -0.4823, 0.9482), (0.03229, -0.3722, 1.009), (0.05983, -0.4655, 0.9681), (0.1927, -0.3201, 1.009), (0.2252, -0.4118, 0.9681), (0.134, -0.4871, 0.9494), (0.04072, -0.3531, 1.016), (0.04389, -0.4481, 0.9771), (0.2165, -0.4338, 0.9604), (0.1746, -0.3096, 1.016), (0.2279, -0.3884, 0.9771), (0.07983, -0.4782, 0.9604), (0.1064, -0.4863, 0.9536), (0.07753, -0.3163, 1.026), (0.0563, -0.3328, 1.022), (0.02837, -0.3955, 1.0), (0.03185, -0.4231, 0.9887), (0.1779, -0.4729, 0.9494), (0.1998, -0.456, 0.9536), (0.1232, -0.3014, 1.026), (0.1501, -0.3024, 1.022), (0.2095, -0.3366, 1.0), (0.2229, -0.361, 0.9887), (0.1567, -0.4823, 0.9482), (0.03229, -0.3722, 1.009), (0.05983, -0.4655, 0.9681), (0.1927, -0.3201, 1.009), (0.2252, -0.4118, 0.9681), (0.134, -0.4871, 0.9494), (0.04072, -0.3531, 1.016), (0.04389, -0.4481, 0.9771), (0.2165, -0.4338, 0.9604), (0.1746, -0.3096, 1.016), (0.2279, -0.3884, 0.9771), (0.07983, -0.4782, 0.9604), (0.1064, -0.4863, 0.9536), (0.07753, -0.3163, 1.026), (0.0563, -0.3328, 1.022), (0.02837, -0.3955, 1.0), (0.03185, -0.4231, 0.9887), (0.1779, -0.4729, 0.9494), (0.1998, -0.456, 0.9536), (0.1232, -0.3014, 1.026), (0.1501, -0.3024, 1.022), (0.2095, -0.3366, 1.0), (0.2229, -0.361, 0.9887), (0.08323, -0.2562, 0.6368), (0.11, -0.3386, 0.5913), (-0.0144, -0.2285, 0.6518), (0.01314, -0.3218, 0.6112), (0.146, -0.1764, 0.6518), (0.1785, -0.268, 0.6112), (0.08733, -0.3434, 0.5925), (-0.005976, -0.2094, 0.6586), (-0.0028, -0.3044, 0.6202), (0.1698, -0.2901, 0.6034), (0.1279, -0.1659, 0.6586), (0.1812, -0.2446, 0.6202), (0.03314, -0.3345, 0.6034), (0.05974, -0.3426, 0.5966), (0.03084, -0.1726, 0.6689), (0.009612, -0.1891, 0.6649), (-0.01832, -0.2518, 0.6431), (-0.01484, -0.2794, 0.6318), (0.1312, -0.3292, 0.5925), (0.1531, -0.3123, 0.5966), (0.07648, -0.1577, 0.6689), (0.1034, -0.1587, 0.6649), (0.1628, -0.1929, 0.6431), (0.1762, -0.2173, 0.6318)], [], [(0, 19, 18), (1, 25, 39), (0, 18, 53), (0, 53, 67), (0, 67, 40), (1, 39, 88), (2, 32, 102), (3, 60, 116), (4, 74, 130), (5, 81, 144), (1, 88, 103), (2, 102, 117), (3, 116, 131), (4, 130, 145), (5, 144, 89), (6, 158, 193), (7, 165, 207), (8, 172, 214), (9, 179, 221), (10, 186, 194), (200, 215, 11), (199, 222, 200), (198, 223, 199), (197, 225, 198), (196, 228, 197), (195, 232, 196), (194, 237, 195), (200, 222, 215), (222, 216, 215), (199, 223, 222), (223, 224, 222), (222, 224, 216), (224, 217, 216), (198, 225, 223), (225, 226, 223), (223, 226, 224), (226, 227, 224), (224, 227, 217), (227, 218, 217), (197, 228, 225), (228, 229, 225), (225, 229, 226), (229, 230, 226), (226, 230, 227), (230, 231, 227), (227, 231, 218), (231, 219, 218), (196, 232, 228), (232, 233, 228), (228, 233, 229), (233, 234, 229), (229, 234, 230), (234, 235, 230), (230, 235, 231), (235, 236, 231), (231, 236, 219), (236, 220, 219), (195, 237, 232), (237, 238, 232), (232, 238, 233), (238, 239, 233), (233, 239, 234), (239, 240, 234), (234, 240, 235), (240, 241, 235), (235, 241, 236), (241, 242, 236), (236, 242, 220), (242, 221, 220), (194, 186, 237), (186, 185, 237), (237, 185, 238), (185, 184, 238), (238, 184, 239), (184, 183, 239), (239, 183, 240), (183, 182, 240), (240, 182, 241), (182, 181, 241), (241, 181, 242), (181, 180, 242), (242, 180, 221), (180, 9, 221), (215, 208, 11), (216, 243, 215), (217, 244, 216), (218, 246, 217), (219, 249, 218), (220, 253, 219), (221, 258, 220), (215, 243, 208), (243, 209, 208), (216, 244, 243), (244, 245, 243), (243, 245, 209), (245, 210, 209), (217, 246, 244), (246, 247, 244), (244, 247, 245), (247, 248, 245), (245, 248, 210), (248, 211, 210), (218, 249, 246), (249, 250, 246), (246, 250, 247), (250, 251, 247), (247, 251, 248), (251, 252, 248), (248, 252, 211), (252, 212, 211), (219, 253, 249), (253, 254, 249), (249, 254, 250), (254, 255, 250), (250, 255, 251), (255, 256, 251), (251, 256, 252), (256, 257, 252), (252, 257, 212), (257, 213, 212), (220, 258, 253), (258, 259, 253), (253, 259, 254), (259, 260, 254), (254, 260, 255), (260, 261, 255), (255, 261, 256), (261, 262, 256), (256, 262, 257), (262, 263, 257), (257, 263, 213), (263, 214, 213), (221, 179, 258), (179, 178, 258), (258, 178, 259), (178, 177, 259), (259, 177, 260), (177, 176, 260), (260, 176, 261), (176, 175, 261), (261, 175, 262), (175, 174, 262), (262, 174, 263), (174, 173, 263), (263, 173, 214), (173, 8, 214), (208, 201, 11), (209, 264, 208), (210, 265, 209), (211, 267, 210), (212, 270, 211), (213, 274, 212), (214, 279, 213), (208, 264, 201), (264, 689, 201), (209, 265, 264), (265, 266, 264), (264, 266, 689), (266, 690, 689), (210, 267, 265), (267, 268, 265), (265, 268, 266), (268, 269, 266), (266, 269, 690), (269, 204, 690), (211, 270, 267), (270, 271, 267), (267, 271, 268), (271, 272, 268), (268, 272, 269), (272, 273, 269), (269, 273, 204), (273, 205, 204), (212, 274, 270), (274, 275, 270), (270, 275, 271), (275, 276, 271), (271, 276, 272), (276, 277, 272), (272, 277, 273), (277, 278, 273), (273, 278, 205), (278, 206, 205), (213, 279, 274), (279, 280, 274), (274, 280, 275), (280, 281, 275), (275, 281, 276), (281, 282, 276), (276, 282, 277), (282, 283, 277), (277, 283, 278), (283, 284, 278), (278, 284, 206), (284, 207, 206), (214, 172, 279), (172, 171, 279), (279, 171, 280), (171, 170, 280), (280, 170, 281), (170, 169, 281), (281, 169, 282), (169, 168, 282), (282, 168, 283), (168, 167, 283), (283, 167, 284), (167, 166, 284), (284, 166, 207), (166, 7, 207), (201, 187, 11), (689, 691, 201), (713, 740, 813, 828), (204, 694, 690), (205, 291, 204), (206, 295, 205), (207, 300, 206), (201, 691, 187), (691, 698, 187), (719, 720, 831, 830), (705, 704, 824, 825), (691, 287, 698), (742, 728, 877, 860), (740, 706, 817, 813), (711, 712, 818, 827), (738, 719, 830, 810), (695, 692, 287), (730, 755, 864, 868), (735, 734, 881, 882), (204, 291, 694), (291, 292, 694), (694, 292, 695), (292, 293, 695), (695, 293, 692), (293, 294, 692), (692, 294, 190), (294, 191, 190), (205, 295, 291), (295, 296, 291), (291, 296, 292), (296, 297, 292), (292, 297, 293), (297, 298, 293), (293, 298, 294), (298, 299, 294), (294, 299, 191), (299, 192, 191), (206, 300, 295), (300, 301, 295), (295, 301, 296), (301, 302, 296), (296, 302, 297), (302, 303, 297), (297, 303, 298), (303, 304, 298), (298, 304, 299), (304, 305, 299), (299, 305, 192), (305, 193, 192), (207, 165, 300), (165, 164, 300), (300, 164, 301), (164, 163, 301), (301, 163, 302), (163, 642, 302), (302, 642, 303), (642, 641, 303), (303, 641, 304), (641, 160, 304), (304, 160, 305), (160, 159, 305), (305, 159, 193), (159, 6, 193), (187, 200, 11), (698, 306, 187), (726, 727, 867, 876), (727, 753, 862, 867), (191, 312, 190), (192, 316, 191), (193, 321, 192), (187, 306, 200), (306, 199, 200), (698, 307, 306), (307, 308, 306), (306, 308, 199), (308, 198, 199), (734, 757, 863, 881), (699, 310, 307), (307, 310, 308), (310, 311, 308), (308, 311, 198), (311, 197, 198), (190, 312, 699), (312, 313, 699), (699, 313, 310), (313, 314, 310), (310, 314, 311), (314, 315, 311), (311, 315, 197), (315, 196, 197), (191, 316, 312), (316, 317, 312), (312, 317, 313), (317, 318, 313), (313, 318, 314), (318, 319, 314), (314, 319, 315), (319, 320, 315), (315, 320, 196), (320, 195, 196), (192, 321, 316), (321, 322, 316), (316, 322, 317), (322, 323, 317), (317, 323, 318), (323, 324, 318), (318, 324, 319), (324, 325, 319), (319, 325, 320), (325, 326, 320), (320, 326, 195), (326, 194, 195), (193, 158, 321), (158, 157, 321), (321, 157, 322), (157, 156, 322), (322, 156, 323), (156, 155, 323), (323, 155, 324), (155, 154, 324), (324, 154, 325), (154, 153, 325), (325, 153, 326), (153, 152, 326), (326, 152, 194), (152, 10, 194), (95, 186, 10), (94, 327, 95), (93, 328, 94), (92, 330, 93), (91, 333, 92), (90, 337, 91), (89, 342, 90), (95, 327, 186), (327, 185, 186), (94, 328, 327), (328, 329, 327), (327, 329, 185), (329, 184, 185), (93, 330, 328), (330, 331, 328), (328, 331, 329), (331, 332, 329), (329, 332, 184), (332, 183, 184), (92, 333, 330), (333, 334, 330), (330, 334, 331), (334, 335, 331), (331, 335, 332), (335, 336, 332), (332, 336, 183), (336, 182, 183), (91, 337, 333), (337, 338, 333), (333, 338, 334), (338, 339, 334), (334, 339, 335), (339, 340, 335), (335, 340, 336), (340, 341, 336), (336, 341, 182), (341, 181, 182), (90, 342, 337), (342, 343, 337), (337, 343, 338), (343, 344, 338), (338, 344, 339), (344, 345, 339), (339, 345, 340), (345, 346, 340), (340, 346, 341), (346, 347, 341), (341, 347, 181), (347, 180, 181), (89, 144, 342), (144, 143, 342), (342, 143, 343), (143, 142, 343), (343, 142, 344), (142, 141, 344), (344, 141, 345), (141, 140, 345), (345, 140, 346), (140, 139, 346), (346, 139, 347), (139, 138, 347), (347, 138, 180), (138, 9, 180), (151, 179, 9), (150, 348, 151), (149, 349, 150), (148, 351, 149), (147, 354, 148), (146, 358, 147), (145, 363, 146), (151, 348, 179), (348, 178, 179), (150, 349, 348), (349, 350, 348), (348, 350, 178), (350, 177, 178), (149, 351, 349), (351, 352, 349), (349, 352, 350), (352, 353, 350), (350, 353, 177), (353, 176, 177), (148, 354, 351), (354, 355, 351), (351, 355, 352), (355, 356, 352), (352, 356, 353), (356, 357, 353), (353, 357, 176), (357, 175, 176), (147, 358, 354), (358, 359, 354), (354, 359, 355), (359, 360, 355), (355, 360, 356), (360, 361, 356), (356, 361, 357), (361, 362, 357), (357, 362, 175), (362, 174, 175), (146, 363, 358), (363, 364, 358), (358, 364, 359), (364, 365, 359), (359, 365, 360), (365, 366, 360), (360, 366, 361), (366, 367, 361), (361, 367, 362), (367, 368, 362), (362, 368, 174), (368, 173, 174), (145, 130, 363), (130, 129, 363), (363, 129, 364), (129, 128, 364), (364, 128, 365), (128, 127, 365), (365, 127, 366), (127, 126, 366), (366, 126, 367), (126, 125, 367), (367, 125, 368), (125, 124, 368), (368, 124, 173), (124, 8, 173), (137, 172, 8), (136, 369, 137), (135, 370, 136), (134, 372, 135), (133, 375, 134), (132, 379, 133), (131, 384, 132), (137, 369, 172), (369, 171, 172), (136, 370, 369), (370, 371, 369), (369, 371, 171), (371, 170, 171), (135, 372, 370), (372, 373, 370), (370, 373, 371), (373, 374, 371), (371, 374, 170), (374, 169, 170), (134, 375, 372), (375, 376, 372), (372, 376, 373), (376, 377, 373), (373, 377, 374), (377, 378, 374), (374, 378, 169), (378, 168, 169), (133, 379, 375), (379, 380, 375), (375, 380, 376), (380, 381, 376), (376, 381, 377), (381, 382, 377), (377, 382, 378), (382, 383, 378), (378, 383, 168), (383, 167, 168), (132, 384, 379), (384, 385, 379), (379, 385, 380), (385, 386, 380), (380, 386, 381), (386, 387, 381), (381, 387, 382), (387, 388, 382), (382, 388, 383), (388, 389, 383), (383, 389, 167), (389, 166, 167), (131, 116, 384), (116, 115, 384), (384, 115, 385), (115, 114, 385), (385, 114, 386), (114, 113, 386), (386, 113, 387), (113, 112, 387), (387, 112, 388), (112, 111, 388), (388, 111, 389), (111, 110, 389), (389, 110, 166), (110, 7, 166), (123, 165, 7), (122, 390, 123), (121, 391, 122), (120, 393, 121), (119, 396, 120), (118, 399, 119), (117, 404, 118), (123, 390, 165), (390, 164, 165), (122, 391, 390), (391, 392, 390), (390, 392, 164), (392, 163, 164), (121, 393, 391), (393, 394, 391), (391, 394, 392), (394, 643, 392), (392, 643, 163), (643, 642, 163), (120, 396, 393), (396, 397, 393), (393, 397, 394), (397, 646, 394), (394, 646, 643), (654, 655, 794, 803), (662, 675, 786, 808), (675, 647, 798, 786), (119, 399, 396), (399, 400, 396), (396, 400, 397), (400, 401, 397), (397, 401, 646), (401, 644, 646), (653, 654, 803, 802), (660, 661, 796, 807), (669, 664, 797, 791), (645, 160, 641), (118, 404, 399), (404, 405, 399), (399, 405, 400), (405, 406, 400), (400, 406, 401), (406, 407, 401), (401, 407, 644), (407, 408, 644), (644, 408, 645), (408, 409, 645), (645, 409, 160), (409, 159, 160), (117, 102, 404), (102, 101, 404), (404, 101, 405), (101, 100, 405), (405, 100, 406), (100, 99, 406), (406, 99, 407), (99, 98, 407), (407, 98, 408), (98, 97, 408), (408, 97, 409), (97, 96, 409), (409, 96, 159), (96, 6, 159), (109, 158, 6), (108, 410, 109), (107, 411, 108), (106, 413, 107), (105, 416, 106), (104, 420, 105), (103, 425, 104), (109, 410, 158), (410, 157, 158), (108, 411, 410), (411, 412, 410), (410, 412, 157), (412, 156, 157), (107, 413, 411), (413, 414, 411), (411, 414, 412), (414, 415, 412), (412, 415, 156), (415, 155, 156), (106, 416, 413), (416, 417, 413), (413, 417, 414), (417, 418, 414), (414, 418, 415), (418, 419, 415), (415, 419, 155), (419, 154, 155), (105, 420, 416), (420, 421, 416), (416, 421, 417), (421, 422, 417), (417, 422, 418), (422, 423, 418), (418, 423, 419), (423, 424, 419), (419, 424, 154), (424, 153, 154), (104, 425, 420), (425, 426, 420), (420, 426, 421), (426, 427, 421), (421, 427, 422), (427, 428, 422), (422, 428, 423), (428, 429, 423), (423, 429, 424), (429, 430, 424), (424, 430, 153), (430, 152, 153), (103, 88, 425), (88, 87, 425), (425, 87, 426), (87, 86, 426), (426, 86, 427), (86, 85, 427), (427, 85, 428), (85, 84, 428), (428, 84, 429), (84, 83, 429), (429, 83, 430), (83, 82, 430), (430, 82, 152), (82, 10, 152), (138, 151, 9), (139, 431, 138), (140, 432, 139), (141, 434, 140), (142, 437, 141), (143, 441, 142), (144, 446, 143), (138, 431, 151), (431, 150, 151), (139, 432, 431), (432, 433, 431), (431, 433, 150), (433, 149, 150), (140, 434, 432), (434, 435, 432), (432, 435, 433), (435, 436, 433), (433, 436, 149), (436, 148, 149), (141, 437, 434), (437, 438, 434), (434, 438, 435), (438, 439, 435), (435, 439, 436), (439, 440, 436), (436, 440, 148), (440, 147, 148), (142, 441, 437), (441, 442, 437), (437, 442, 438), (442, 443, 438), (438, 443, 439), (443, 444, 439), (439, 444, 440), (444, 445, 440), (440, 445, 147), (445, 146, 147), (143, 446, 441), (446, 447, 441), (441, 447, 442), (447, 448, 442), (442, 448, 443), (448, 449, 443), (443, 449, 444), (449, 450, 444), (444, 450, 445), (450, 451, 445), (445, 451, 146), (451, 145, 146), (144, 81, 446), (81, 80, 446), (446, 80, 447), (80, 79, 447), (447, 79, 448), (79, 78, 448), (448, 78, 449), (78, 77, 449), (449, 77, 450), (77, 76, 450), (450, 76, 451), (76, 75, 451), (451, 75, 145), (75, 4, 145), (124, 137, 8), (125, 452, 124), (126, 453, 125), (127, 455, 126), (128, 458, 127), (129, 462, 128), (130, 467, 129), (124, 452, 137), (452, 136, 137), (125, 453, 452), (453, 454, 452), (452, 454, 136), (454, 135, 136), (126, 455, 453), (455, 456, 453), (453, 456, 454), (456, 457, 454), (454, 457, 135), (457, 134, 135), (127, 458, 455), (458, 459, 455), (455, 459, 456), (459, 460, 456), (456, 460, 457), (460, 461, 457), (457, 461, 134), (461, 133, 134), (128, 462, 458), (462, 463, 458), (458, 463, 459), (463, 464, 459), (459, 464, 460), (464, 465, 460), (460, 465, 461), (465, 466, 461), (461, 466, 133), (466, 132, 133), (129, 467, 462), (467, 468, 462), (462, 468, 463), (468, 469, 463), (463, 469, 464), (469, 470, 464), (464, 470, 465), (470, 471, 465), (465, 471, 466), (471, 472, 466), (466, 472, 132), (472, 131, 132), (130, 74, 467), (74, 73, 467), (467, 73, 468), (73, 72, 468), (468, 72, 469), (72, 71, 469), (469, 71, 470), (71, 70, 470), (470, 70, 471), (70, 69, 471), (471, 69, 472), (69, 68, 472), (472, 68, 131), (68, 3, 131), (110, 123, 7), (111, 473, 110), (112, 474, 111), (113, 476, 112), (114, 479, 113), (115, 483, 114), (116, 488, 115), (110, 473, 123), (473, 122, 123), (111, 474, 473), (474, 475, 473), (473, 475, 122), (475, 121, 122), (112, 476, 474), (476, 477, 474), (474, 477, 475), (477, 478, 475), (475, 478, 121), (478, 120, 121), (113, 479, 476), (479, 480, 476), (476, 480, 477), (480, 481, 477), (477, 481, 478), (481, 482, 478), (478, 482, 120), (482, 119, 120), (114, 483, 479), (483, 484, 479), (479, 484, 480), (484, 485, 480), (480, 485, 481), (485, 486, 481), (481, 486, 482), (486, 487, 482), (482, 487, 119), (487, 118, 119), (115, 488, 483), (488, 489, 483), (483, 489, 484), (489, 490, 484), (484, 490, 485), (490, 491, 485), (485, 491, 486), (491, 492, 486), (486, 492, 487), (492, 493, 487), (487, 493, 118), (493, 117, 118), (116, 60, 488), (60, 59, 488), (488, 59, 489), (59, 58, 489), (489, 58, 490), (58, 57, 490), (490, 57, 491), (57, 56, 491), (491, 56, 492), (56, 55, 492), (492, 55, 493), (55, 54, 493), (493, 54, 117), (54, 2, 117), (96, 109, 6), (97, 494, 96), (98, 495, 97), (99, 497, 98), (100, 500, 99), (101, 504, 100), (102, 509, 101), (96, 494, 109), (494, 108, 109), (97, 495, 494), (495, 496, 494), (494, 496, 108), (496, 107, 108), (98, 497, 495), (497, 498, 495), (495, 498, 496), (498, 499, 496), (496, 499, 107), (499, 106, 107), (99, 500, 497), (500, 501, 497), (497, 501, 498), (501, 502, 498), (498, 502, 499), (502, 503, 499), (499, 503, 106), (503, 105, 106), (100, 504, 500), (504, 505, 500), (500, 505, 501), (505, 506, 501), (501, 506, 502), (506, 507, 502), (502, 507, 503), (507, 508, 503), (503, 508, 105), (508, 104, 105), (101, 509, 504), (509, 510, 504), (504, 510, 505), (510, 511, 505), (505, 511, 506), (511, 512, 506), (506, 512, 507), (512, 513, 507), (507, 513, 508), (513, 514, 508), (508, 514, 104), (514, 103, 104), (102, 32, 509), (32, 31, 509), (509, 31, 510), (31, 30, 510), (510, 30, 511), (30, 29, 511), (511, 29, 512), (29, 28, 512), (512, 28, 513), (28, 27, 513), (513, 27, 514), (27, 26, 514), (514, 26, 103), (26, 1, 103), (82, 95, 10), (83, 515, 82), (84, 516, 83), (85, 518, 84), (86, 521, 85), (87, 525, 86), (88, 530, 87), (82, 515, 95), (515, 94, 95), (83, 516, 515), (516, 517, 515), (515, 517, 94), (517, 93, 94), (84, 518, 516), (518, 519, 516), (516, 519, 517), (519, 520, 517), (517, 520, 93), (520, 92, 93), (85, 521, 518), (521, 522, 518), (518, 522, 519), (522, 523, 519), (519, 523, 520), (523, 524, 520), (520, 524, 92), (524, 91, 92), (86, 525, 521), (525, 526, 521), (521, 526, 522), (526, 527, 522), (522, 527, 523), (527, 528, 523), (523, 528, 524), (528, 529, 524), (524, 529, 91), (529, 90, 91), (87, 530, 525), (530, 531, 525), (525, 531, 526), (531, 532, 526), (526, 532, 527), (532, 533, 527), (527, 533, 528), (533, 534, 528), (528, 534, 529), (534, 535, 529), (529, 535, 90), (535, 89, 90), (88, 39, 530), (39, 38, 530), (530, 38, 531), (38, 37, 531), (531, 37, 532), (37, 36, 532), (532, 36, 533), (36, 35, 533), (533, 35, 534), (35, 34, 534), (534, 34, 535), (34, 33, 535), (535, 33, 89), (33, 5, 89), (46, 81, 5), (45, 536, 46), (44, 537, 45), (43, 539, 44), (42, 542, 43), (41, 546, 42), (40, 551, 41), (46, 536, 81), (536, 80, 81), (45, 537, 536), (537, 538, 536), (536, 538, 80), (538, 79, 80), (44, 539, 537), (539, 540, 537), (537, 540, 538), (540, 541, 538), (538, 541, 79), (541, 78, 79), (43, 542, 539), (542, 543, 539), (539, 543, 540), (543, 544, 540), (540, 544, 541), (544, 545, 541), (541, 545, 78), (545, 77, 78), (42, 546, 542), (546, 547, 542), (542, 547, 543), (547, 548, 543), (543, 548, 544), (548, 549, 544), (544, 549, 545), (549, 550, 545), (545, 550, 77), (550, 76, 77), (41, 551, 546), (551, 552, 546), (546, 552, 547), (552, 553, 547), (547, 553, 548), (553, 554, 548), (548, 554, 549), (554, 555, 549), (549, 555, 550), (555, 556, 550), (550, 556, 76), (556, 75, 76), (40, 67, 551), (67, 66, 551), (551, 66, 552), (66, 65, 552), (552, 65, 553), (65, 64, 553), (553, 64, 554), (64, 63, 554), (554, 63, 555), (63, 62, 555), (555, 62, 556), (62, 61, 556), (556, 61, 75), (61, 4, 75), (61, 74, 4), (62, 557, 61), (63, 558, 62), (64, 560, 63), (65, 563, 64), (66, 567, 65), (67, 572, 66), (61, 557, 74), (557, 73, 74), (62, 558, 557), (558, 559, 557), (557, 559, 73), (559, 72, 73), (63, 560, 558), (560, 561, 558), (558, 561, 559), (561, 562, 559), (559, 562, 72), (562, 71, 72), (64, 563, 560), (563, 564, 560), (560, 564, 561), (564, 565, 561), (561, 565, 562), (565, 566, 562), (562, 566, 71), (566, 70, 71), (65, 567, 563), (567, 568, 563), (563, 568, 564), (568, 569, 564), (564, 569, 565), (569, 570, 565), (565, 570, 566), (570, 571, 566), (566, 571, 70), (571, 69, 70), (66, 572, 567), (572, 573, 567), (567, 573, 568), (573, 574, 568), (568, 574, 569), (574, 575, 569), (569, 575, 570), (575, 576, 570), (570, 576, 571), (576, 577, 571), (571, 577, 69), (577, 68, 69), (67, 53, 572), (53, 52, 572), (572, 52, 573), (52, 51, 573), (573, 51, 574), (51, 50, 574), (574, 50, 575), (50, 49, 575), (575, 49, 576), (49, 48, 576), (576, 48, 577), (48, 47, 577), (577, 47, 68), (47, 3, 68), (47, 60, 3), (48, 578, 47), (49, 579, 48), (50, 581, 49), (51, 584, 50), (52, 588, 51), (53, 593, 52), (47, 578, 60), (578, 59, 60), (48, 579, 578), (579, 580, 578), (578, 580, 59), (580, 58, 59), (49, 581, 579), (581, 582, 579), (579, 582, 580), (582, 583, 580), (580, 583, 58), (583, 57, 58), (50, 584, 581), (584, 585, 581), (581, 585, 582), (585, 586, 582), (582, 586, 583), (586, 587, 583), (583, 587, 57), (587, 56, 57), (51, 588, 584), (588, 589, 584), (584, 589, 585), (589, 590, 585), (585, 590, 586), (590, 591, 586), (586, 591, 587), (591, 592, 587), (587, 592, 56), (592, 55, 56), (52, 593, 588), (593, 594, 588), (588, 594, 589), (594, 595, 589), (589, 595, 590), (595, 596, 590), (590, 596, 591), (596, 597, 591), (591, 597, 592), (597, 598, 592), (592, 598, 55), (598, 54, 55), (53, 18, 593), (18, 17, 593), (593, 17, 594), (17, 16, 594), (594, 16, 595), (16, 15, 595), (595, 15, 596), (15, 14, 596), (596, 14, 597), (14, 13, 597), (597, 13, 598), (13, 12, 598), (598, 12, 54), (12, 2, 54), (33, 46, 5), (34, 599, 33), (35, 600, 34), (36, 602, 35), (37, 605, 36), (38, 609, 37), (39, 614, 38), (33, 599, 46), (599, 45, 46), (34, 600, 599), (600, 601, 599), (599, 601, 45), (601, 44, 45), (35, 602, 600), (602, 603, 600), (600, 603, 601), (603, 604, 601), (601, 604, 44), (604, 43, 44), (36, 605, 602), (605, 606, 602), (602, 606, 603), (606, 607, 603), (603, 607, 604), (607, 608, 604), (604, 608, 43), (608, 42, 43), (37, 609, 605), (609, 610, 605), (605, 610, 606), (610, 611, 606), (606, 611, 607), (611, 612, 607), (607, 612, 608), (612, 613, 608), (608, 613, 42), (613, 41, 42), (38, 614, 609), (614, 615, 609), (609, 615, 610), (615, 616, 610), (610, 616, 611), (616, 617, 611), (611, 617, 612), (617, 618, 612), (612, 618, 613), (618, 619, 613), (613, 619, 41), (619, 40, 41), (39, 25, 614), (25, 24, 614), (614, 24, 615), (24, 23, 615), (615, 23, 616), (23, 22, 616), (616, 22, 617), (22, 21, 617), (617, 21, 618), (21, 20, 618), (618, 20, 619), (20, 19, 619), (619, 19, 40), (19, 0, 40), (12, 32, 2), (13, 620, 12), (14, 621, 13), (15, 623, 14), (16, 626, 15), (17, 630, 16), (18, 635, 17), (12, 620, 32), (620, 31, 32), (13, 621, 620), (621, 622, 620), (620, 622, 31), (622, 30, 31), (14, 623, 621), (623, 624, 621), (621, 624, 622), (624, 625, 622), (622, 625, 30), (625, 29, 30), (15, 626, 623), (626, 627, 623), (623, 627, 624), (627, 628, 624), (624, 628, 625), (628, 629, 625), (625, 629, 29), (629, 28, 29), (16, 630, 626), (630, 631, 626), (626, 631, 627), (631, 632, 627), (627, 632, 628), (632, 633, 628), (628, 633, 629), (633, 634, 629), (629, 634, 28), (634, 27, 28), (17, 635, 630), (635, 636, 630), (630, 636, 631), (636, 637, 631), (631, 637, 632), (637, 638, 632), (632, 638, 633), (638, 639, 633), (633, 639, 634), (639, 640, 634), (634, 640, 27), (640, 26, 27), (18, 19, 635), (19, 20, 635), (635, 20, 636), (20, 21, 636), (636, 21, 637), (21, 22, 637), (637, 22, 638), (22, 23, 638), (638, 23, 639), (23, 24, 639), (639, 24, 640), (24, 25, 640), (640, 25, 26), (25, 1, 26), (162, 665, 677, 676, 161, 641, 642), (395, 679, 680, 667, 162, 642, 643), (403, 668, 682, 681, 402, 644, 645), (398, 670, 684, 683, 395, 643, 646), (402, 672, 686, 685, 398, 646, 644), (161, 687, 688, 674, 403, 645, 641), (666, 649, 665, 162), (652, 666, 162, 667), (669, 655, 668, 403), (671, 658, 670, 398), (673, 661, 672, 402), (664, 669, 403, 674), (647, 675, 161, 676), (648, 647, 676, 677), (649, 648, 677, 665), (678, 650, 679, 395), (650, 651, 680, 679), (651, 652, 667, 680), (653, 673, 402, 681), (654, 653, 681, 682), (655, 654, 682, 668), (656, 678, 395, 683), (657, 656, 683, 684), (658, 657, 684, 670), (659, 671, 398, 685), (660, 659, 685, 686), (661, 660, 686, 672), (675, 662, 687, 161), (662, 663, 688, 687), (663, 664, 674, 688), (203, 737, 761, 760, 202, 689, 690), (202, 762, 763, 739, 285, 691, 689), (693, 741, 765, 764, 290, 692, 190), (289, 743, 767, 766, 288, 694, 695), (285, 768, 769, 745, 697, 287, 691), (696, 747, 772, 771, 188, 698, 287), (288, 749, 774, 773, 203, 690, 694), (697, 775, 776, 751, 289, 695, 287), (290, 752, 778, 777, 696, 287, 692), (309, 754, 780, 779, 693, 190, 699), (188, 781, 782, 756, 700, 307, 698), (700, 783, 784, 758, 309, 699, 307), (738, 703, 737, 203), (706, 740, 285, 739), (742, 709, 741, 693), (744, 712, 743, 289), (715, 746, 697, 745), (748, 718, 747, 696), (750, 721, 749, 288), (724, 744, 289, 751), (753, 727, 752, 290), (755, 730, 754, 309), (733, 757, 700, 756), (736, 755, 309, 758), (701, 759, 202, 760), (702, 701, 760, 761), (703, 702, 761, 737), (759, 704, 762, 202), (704, 705, 763, 762), (705, 706, 739, 763), (707, 753, 290, 764), (708, 707, 764, 765), (709, 708, 765, 741), (710, 750, 288, 766), (711, 710, 766, 767), (712, 711, 767, 743), (740, 713, 768, 285), (713, 714, 769, 768), (714, 715, 745, 769), (716, 770, 188, 771), (717, 716, 771, 772), (718, 717, 772, 747), (719, 738, 203, 773), (720, 719, 773, 774), (721, 720, 774, 749), (746, 722, 775, 697), (722, 723, 776, 775), (723, 724, 751, 776), (725, 748, 696, 777), (726, 725, 777, 778), (727, 726, 778, 752), (728, 742, 693, 779), (729, 728, 779, 780), (730, 729, 780, 754), (770, 731, 781, 188), (731, 732, 782, 781), (732, 733, 756, 782), (757, 734, 783, 700), (734, 735, 784, 783), (735, 736, 758, 784), (787, 785, 788, 804, 805, 795), (788, 785, 789, 793, 801, 800), (785, 786, 798, 799, 792, 789), (787, 806, 807, 796, 790, 785), (790, 802, 803, 794, 791, 785), (785, 791, 797, 809, 808, 786), (647, 648, 799, 798), (663, 662, 808, 809), (649, 666, 789, 792), (678, 656, 804, 788), (648, 649, 792, 799), (664, 663, 809, 797), (666, 652, 793, 789), (656, 657, 805, 804), (650, 678, 788, 800), (655, 669, 791, 794), (657, 658, 795, 805), (651, 650, 800, 801), (658, 671, 787, 795), (671, 659, 806, 787), (652, 651, 801, 793), (661, 673, 790, 796), (659, 660, 807, 806), (673, 653, 802, 790), (816, 810, 286, 840), (833, 832, 856, 857), (822, 823, 847, 846), (827, 818, 842, 851), (832, 811, 835, 856), (812, 822, 846, 836), (706, 705, 825, 817), (720, 721, 820, 831), (714, 713, 828, 829), (712, 744, 815, 818), (722, 746, 811, 832), (715, 714, 829, 819), (746, 715, 819, 811), (723, 722, 832, 833), (759, 701, 822, 812), (724, 723, 833, 821), (701, 702, 823, 822), (721, 750, 814, 820), (750, 710, 826, 814), (702, 703, 816, 823), (744, 724, 821, 815), (710, 711, 827, 826), (703, 738, 810, 816), (704, 759, 812, 824), (286, 834, 836, 846, 847, 840), (836, 834, 837, 841, 849, 848), (834, 835, 843, 853, 852, 837), (286, 854, 855, 844, 838, 834), (838, 850, 851, 842, 839, 834), (834, 839, 845, 857, 856, 835), (828, 813, 837, 852), (823, 816, 840, 847), (821, 833, 857, 845), (813, 817, 841, 837), (829, 828, 852, 853), (824, 812, 836, 848), (818, 815, 839, 842), (819, 829, 853, 843), (825, 824, 848, 849), (811, 819, 843, 835), (810, 830, 854, 286), (817, 825, 849, 841), (820, 814, 838, 844), (830, 831, 855, 854), (814, 826, 850, 838), (815, 821, 845, 839), (831, 820, 844, 855), (826, 827, 851, 850), (865, 860, 883, 888), (882, 881, 904, 905), (871, 872, 895, 894), (876, 867, 890, 899), (881, 863, 886, 904), (862, 871, 894, 885), (709, 742, 860, 865), (736, 735, 882, 870), (757, 733, 869, 863), (728, 729, 878, 877), (753, 707, 871, 862), (755, 736, 870, 864), (729, 730, 868, 878), (707, 708, 872, 871), (770, 716, 873, 858), (731, 770, 858, 879), (718, 748, 861, 866), (708, 709, 865, 872), (716, 717, 874, 873), (732, 731, 879, 880), (748, 725, 875, 861), (717, 718, 866, 874), (733, 732, 880, 869), (725, 726, 876, 875), (903, 902, 926, 927), (886, 892, 916, 910), (897, 889, 913, 921), (902, 189, 859, 926), (891, 887, 911, 915), (896, 897, 921, 920), (860, 877, 900, 883), (872, 865, 888, 895), (870, 882, 905, 893), (866, 861, 884, 889), (877, 878, 901, 900), (858, 873, 896, 189), (867, 862, 885, 890), (878, 868, 891, 901), (873, 874, 897, 896), (868, 864, 887, 891), (879, 858, 189, 902), (874, 866, 889, 897), (863, 869, 892, 886), (880, 879, 902, 903), (861, 875, 898, 884), (864, 870, 893, 887), (869, 880, 903, 892), (875, 876, 899, 898), (908, 906, 859, 920, 921, 913), (908, 922, 923, 914, 909, 906), (909, 918, 919, 912, 907, 906), (906, 910, 916, 927, 926, 859), (907, 924, 925, 915, 911, 906), (906, 911, 917, 929, 928, 910), (884, 898, 922, 908), (887, 893, 917, 911), (892, 903, 927, 916), (898, 899, 923, 922), (885, 894, 918, 909), (904, 886, 910, 928), (899, 890, 914, 923), (894, 895, 919, 918), (905, 904, 928, 929), (888, 883, 907, 912), (883, 900, 924, 907), (895, 888, 912, 919), (893, 905, 929, 917), (889, 884, 908, 913), (900, 901, 925, 924), (189, 896, 920, 859), (890, 885, 909, 914), (901, 891, 915, 925)])
me_icosphere.polygons.foreach_set('use_smooth', [True] * 1514)
me_icosphere.materials.append(mat_bowlingball)
me_icosphere.use_remesh_preserve_volume = False
me_icosphere.use_remesh_preserve_attributes = False
me_icosphere.use_mirror_vertex_groups = False
me_icosphere.update()

# ---- objects
ob_bowlingball = bpy.data.objects.new('BowlingBall', me_icosphere)

# ---- transforms, parenting, visibility, modifiers, constraints
ob_bowlingball.location = (0.0, 0.0, 0.0)
ob_bowlingball.lineart.crease_threshold = 0.0

# ---- collection membership
col_collection_1.objects.link(ob_bowlingball)

# ---- scene / render settings (as saved in the file)
scene.frame_start = 1; scene.frame_end = 250; scene.frame_set(1)
scene.render.engine = 'BLENDER_EEVEE_NEXT'
scene.render.resolution_percentage = 50
scene.render.dither_intensity = 0.0
scene.cycles.use_denoising = False
scene.cycles.samples = 128
scene.cycles.sampling_pattern = 'TABULATED_SOBOL'
scene.cycles.light_sampling_threshold = 0.0
scene.cycles.use_adaptive_sampling = False
scene.cycles.use_light_tree = False
scene.cycles.blur_glossy = 0.0
scene.cycles.sample_clamp_indirect = 0.0
scene.view_settings.view_transform = 'Standard'
bpy.context.view_layer.update()

# ---- added for rendering (the .blend has no active camera and no usable light): camera, sun
cam_auto = bpy.data.cameras.new('AutoCamera')
cam_auto.lens = 50.0
cam_auto.sensor_width = 36.0
cam_auto.clip_end = 1000.0
ob_auto_camera = bpy.data.objects.new('AutoCamera', cam_auto)
scene.collection.objects.link(ob_auto_camera)
ob_auto_camera.location = (3.45827, -4.14993, 2.76662)
ob_auto_camera.rotation_euler = (1.09748, -7.21219e-08, 0.694738)
scene.camera = ob_auto_camera
light_auto_sun = bpy.data.lights.new('AutoSun', 'SUN')
light_auto_sun.energy = 3.0
light_auto_sun.angle = 0.0523599
ob_auto_sun = bpy.data.objects.new('AutoSun', light_auto_sun)
scene.collection.objects.link(ob_auto_sun)
ob_auto_sun.rotation_euler = (0.872665, 0.174533, 0.523599)
bpy.context.view_layer.update()
